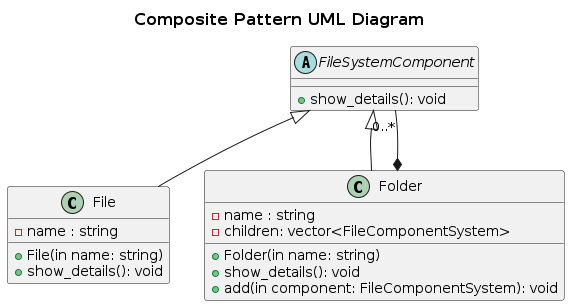

The diagram above was rendered by PlantUML. Its source (embedded in the PNG):
@startuml

skinparam TitleFontSize 16
title "Composite Pattern UML Diagram"

abstract FileSystemComponent{
    +show_details(): void
}

class File{
    +File(in name: string)
    -name : string
    +show_details(): void
}

class Folder{
    +Folder(in name: string)
    +show_details(): void
    +add(in component: FileComponentSystem): void
    -name : string
    - children: vector<FileComponentSystem>
}

FileSystemComponent <|-- File
FileSystemComponent <|-- Folder

Folder *-- "0..*" FileSystemComponent

@enduml